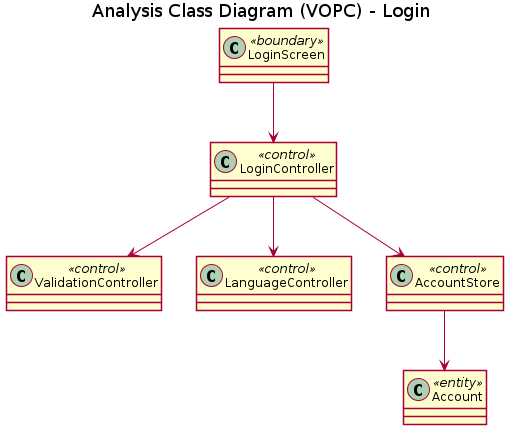

The diagram above was rendered by PlantUML. Its source (embedded in the PNG):
@startuml
skinparam defaultFontName Arial
skinparam shadowing false
title Analysis Class Diagram (VOPC) - Login
class LoginScreen <<boundary>> {
}
class LoginController <<control>> {
}
class ValidationController <<control>> {
}
class LanguageController <<control>> {
}
class AccountStore <<control>> {
}
class Account <<entity>> {
}
LoginScreen --> LoginController
LoginController --> ValidationController
LoginController --> LanguageController
LoginController --> AccountStore
AccountStore --> Account
@enduml